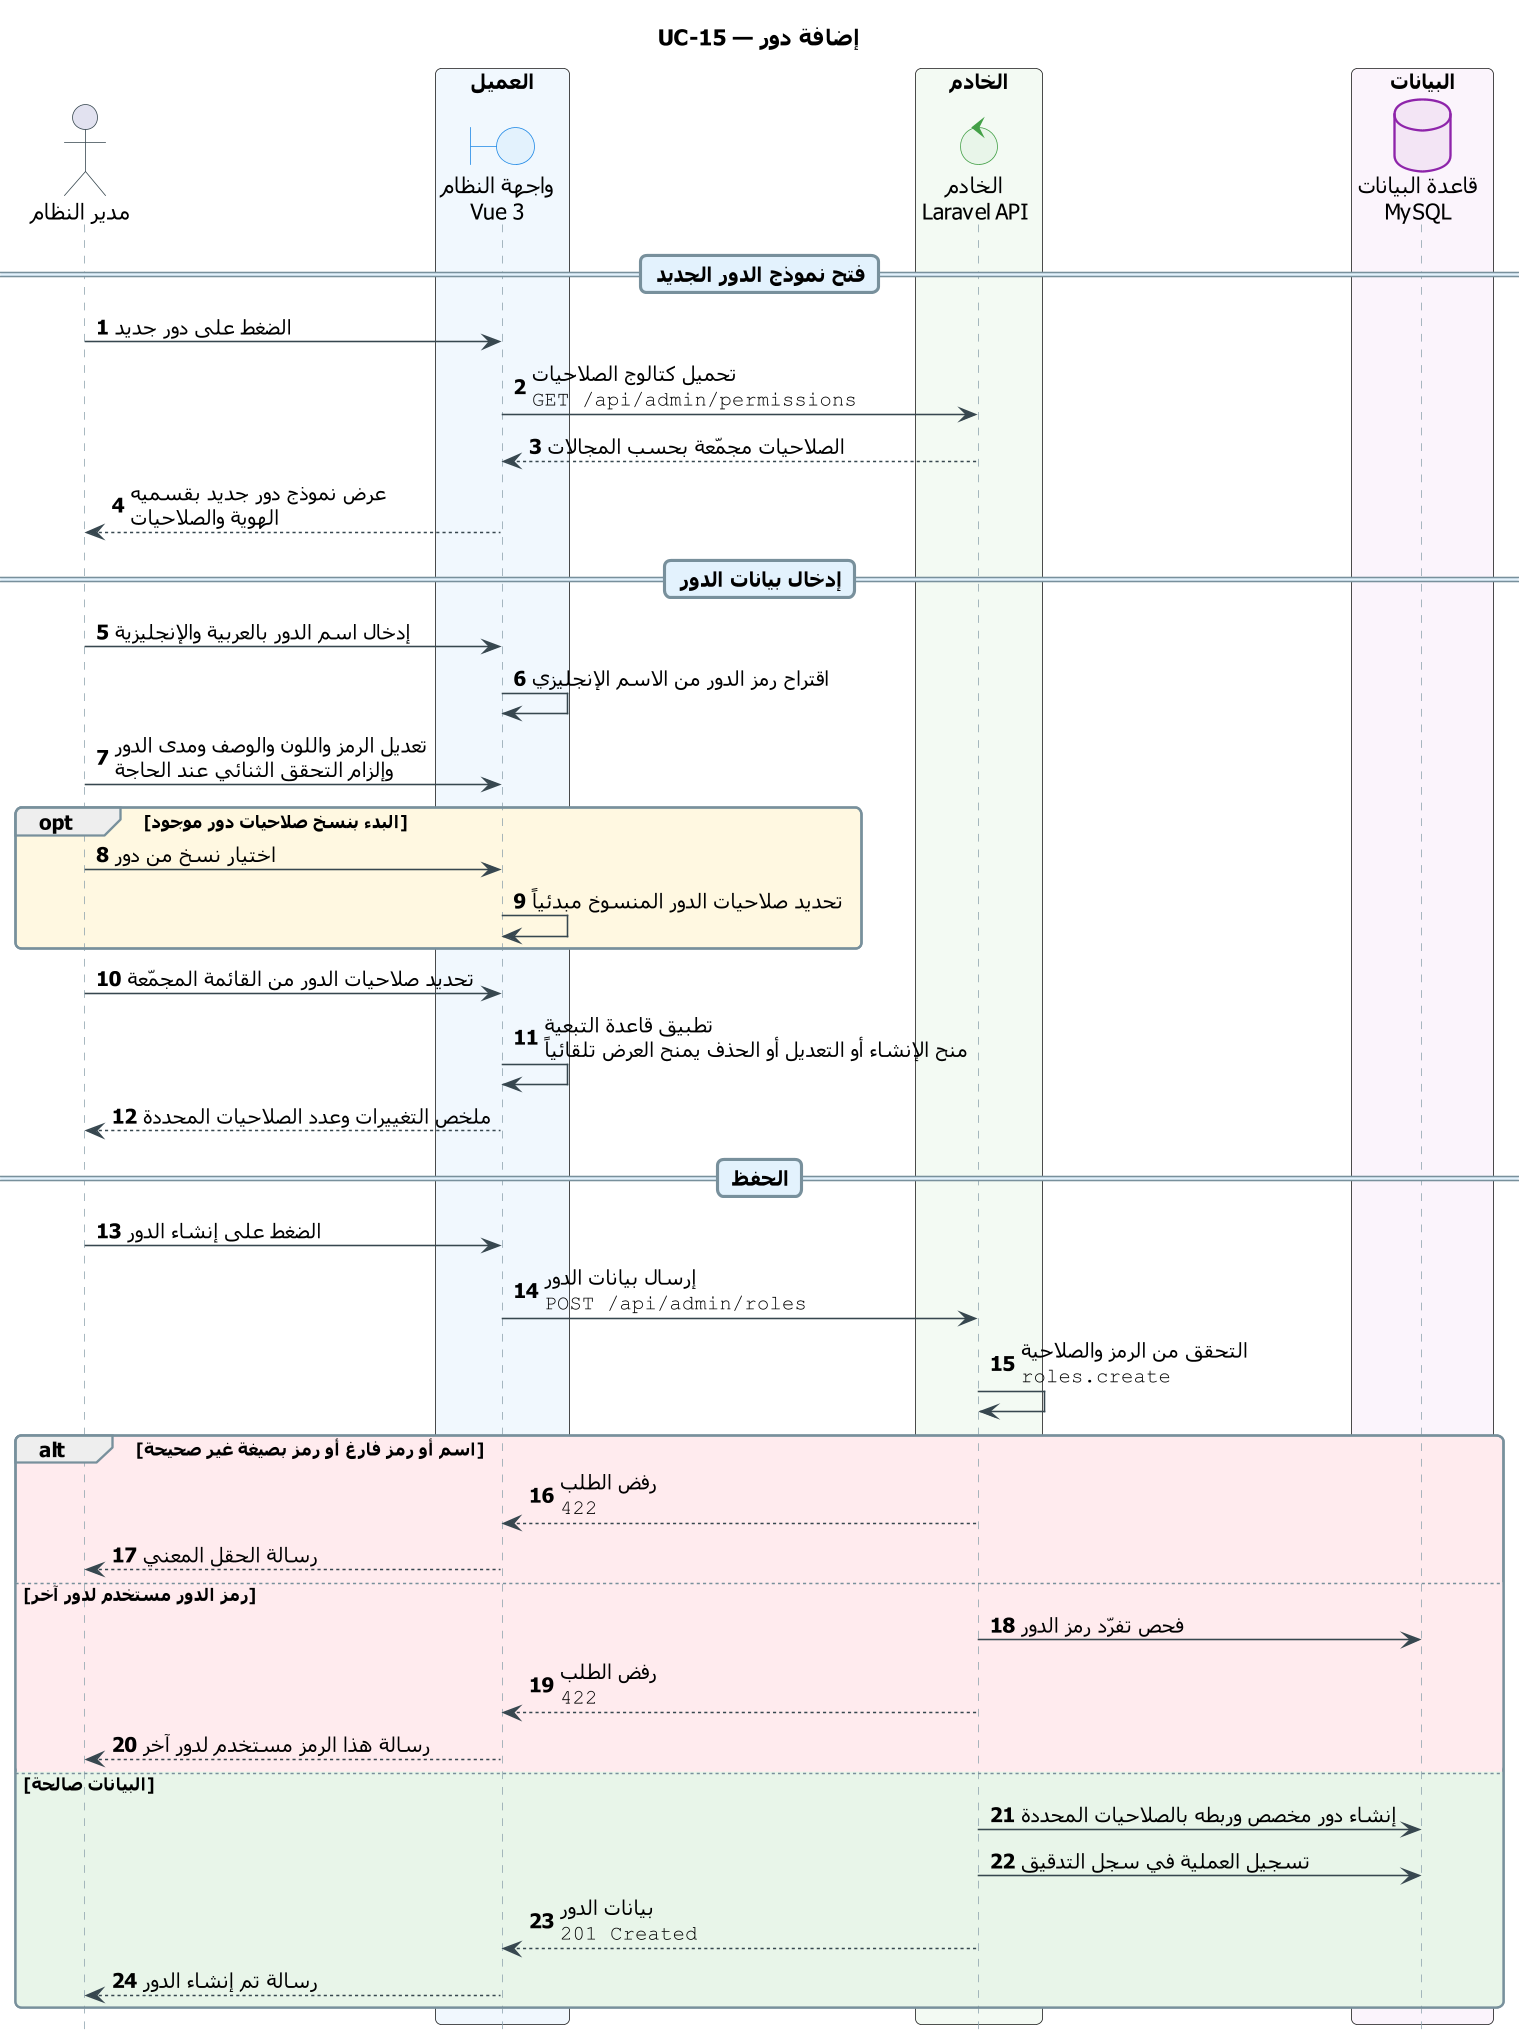

The diagram above was rendered by PlantUML. Its source (embedded in the PNG):
@startuml UC-15_create_role
skinparam dpi 150
' ===== النمط الموحّد (انسخه مع المخطط) =====
skinparam defaultFontName Tahoma
skinparam shadowing false
skinparam roundcorner 8
skinparam ParticipantPadding 14
skinparam BoxPadding 10
skinparam NoteBackgroundColor #FFF8E1
skinparam NoteBorderColor #FFB300
skinparam ParticipantBackgroundColor #ECEFF1
skinparam ParticipantBorderColor #546E7A
skinparam ActorBorderColor #37474F
skinparam BoundaryBackgroundColor #E3F2FD
skinparam BoundaryBorderColor #1E88E5
skinparam ControlBackgroundColor #E8F5E9
skinparam ControlBorderColor #43A047
skinparam DatabaseBackgroundColor #F3E5F5
skinparam DatabaseBorderColor #8E24AA
skinparam sequence {
  ArrowColor #37474F
  LifeLineBorderColor #90A4AE
  GroupBorderColor #78909C
  DividerBackgroundColor #E3F2FD
  DividerBorderColor #78909C
  ReferenceBackgroundColor #FFF8E1
  ReferenceBorderColor #546E7A
}
hide footbox
autonumber
' ===== المخطط =====
title UC-15 — إضافة دور

actor "مدير النظام" as ADM
box "العميل" #F1F8FE
  boundary "واجهة النظام\nVue 3" as UI
end box
box "الخادم" #F3FAF3
  control "الخادم\nLaravel API" as API
end box
box "البيانات" #FBF4FC
  database "قاعدة البيانات\nMySQL" as DB
end box

== فتح نموذج الدور الجديد ==
ADM -> UI : الضغط على دور جديد
UI -> API : تحميل كتالوج الصلاحيات\n""GET /api/admin/permissions""
API --> UI : الصلاحيات مجمّعة بحسب المجالات
UI --> ADM : عرض نموذج دور جديد بقسميه\nالهوية والصلاحيات

== إدخال بيانات الدور ==
ADM -> UI : إدخال اسم الدور بالعربية والإنجليزية
UI -> UI : اقتراح رمز الدور من الاسم الإنجليزي
ADM -> UI : تعديل الرمز واللون والوصف ومدى الدور\nوإلزام التحقق الثنائي عند الحاجة
opt #FFF8E1 البدء بنسخ صلاحيات دور موجود
  ADM -> UI : اختيار نسخ من دور
  UI -> UI : تحديد صلاحيات الدور المنسوخ مبدئياً
end
ADM -> UI : تحديد صلاحيات الدور من القائمة المجمّعة
UI -> UI : تطبيق قاعدة التبعية\nمنح الإنشاء أو التعديل أو الحذف يمنح العرض تلقائياً
UI --> ADM : ملخص التغييرات وعدد الصلاحيات المحددة

== الحفظ ==
ADM -> UI : الضغط على إنشاء الدور
UI -> API : إرسال بيانات الدور\n""POST /api/admin/roles""
API -> API : التحقق من الرمز والصلاحية\n""roles.create""
alt #FFEBEE اسم أو رمز فارغ أو رمز بصيغة غير صحيحة
  API --> UI : رفض الطلب\n""422""
  UI --> ADM : رسالة الحقل المعني
else #FFEBEE رمز الدور مستخدم لدور آخر
  API -> DB : فحص تفرّد رمز الدور
  API --> UI : رفض الطلب\n""422""
  UI --> ADM : رسالة هذا الرمز مستخدم لدور آخر
else #E8F5E9 البيانات صالحة
  API -> DB : إنشاء دور مخصص وربطه بالصلاحيات المحددة
  API -> DB : تسجيل العملية في سجل التدقيق
  API --> UI : بيانات الدور\n""201 Created""
  UI --> ADM : رسالة تم إنشاء الدور
end
@enduml